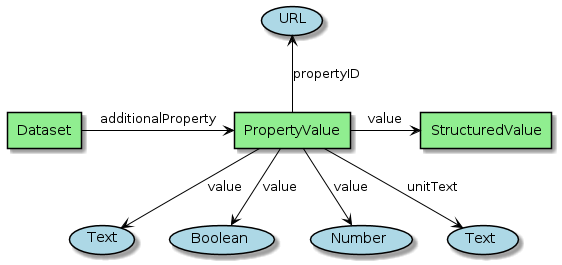

The diagram above was rendered by PlantUML. Its source (embedded in the PNG):
@startuml
' example 6 June 2020 Y. Coene schema.org representation
' https://github.com/ESIPFed/science-on-schema.org/blob/master/guides/Dataset.md

!define Class agent
!define Property usecase

skinparam Property {
BackgroundColor LightBlue
BorderColor Black
  ArrowColor Black
  linetype Ortho
}

skinparam Class {
BackgroundColor LightGreen
BorderColor Black
ArrowColor Black
linetype Ortho
}


' symbol for named literal as trapezium shape is not available.
' Property "http://purl.org/dc/dcmitype/Collection" as URL #Khaki 

Class Dataset

Class PropertyValue
Class StructuredValue


Dataset -right-> PropertyValue : "additionalProperty"

PropertyValue -down-> (Text) : "value"
PropertyValue -down-> (Boolean) : "value"
PropertyValue -down-> (Number) : "value"
PropertyValue -right-> StructuredValue : "value"
PropertyValue -down-> (Text ) : "unitText"

PropertyValue -up-> (URL) : "propertyID"
@enduml